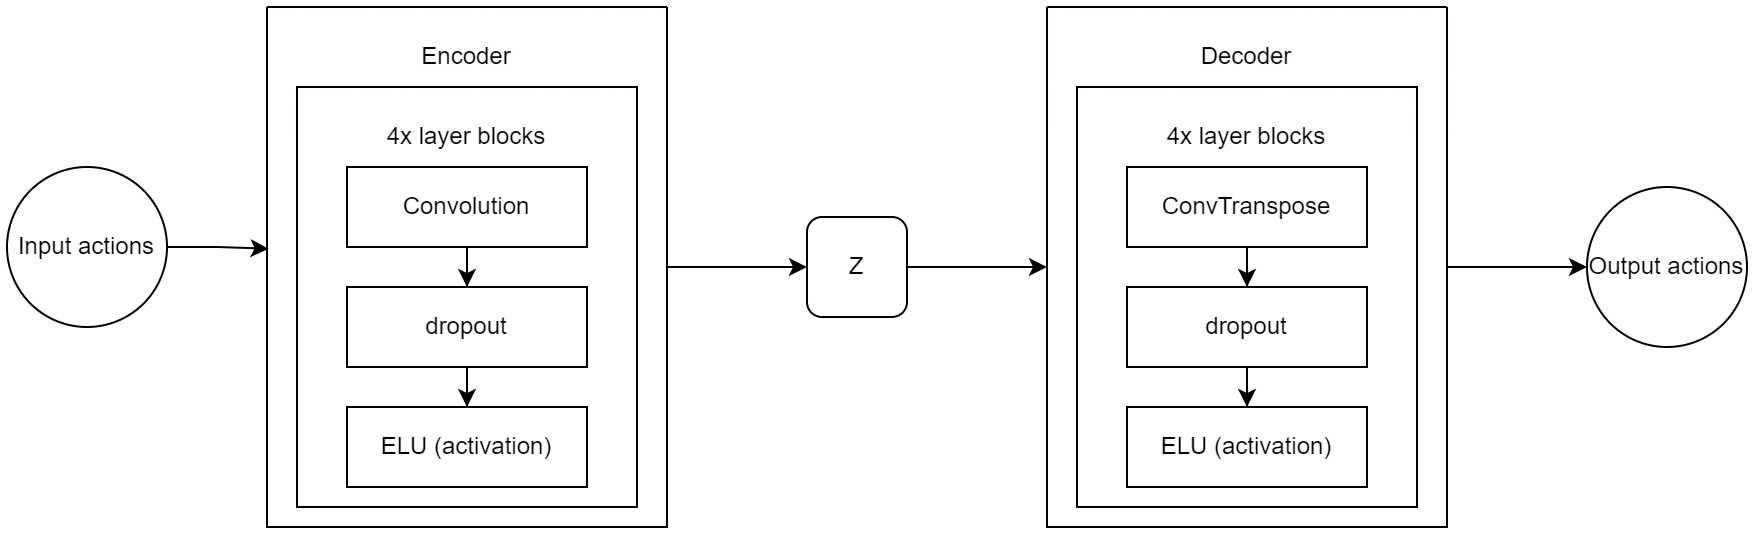

The diagram above was exported from draw.io. Its source (the exported page's mxGraphModel, read from the mxfile embedded in the PNG):
<mxGraphModel dx="1988" dy="658" grid="1" gridSize="10" guides="1" tooltips="1" connect="1" arrows="1" fold="1" page="1" pageScale="1" pageWidth="827" pageHeight="1169" background="#FFFFFF" math="0" shadow="0">
  <root>
    <mxCell id="0" />
    <mxCell id="1" parent="0" />
    <mxCell id="Fd_SIfNrHxIyPI6jCr0H-37" style="edgeStyle=orthogonalEdgeStyle;rounded=0;orthogonalLoop=1;jettySize=auto;html=1;entryX=0;entryY=0.5;entryDx=0;entryDy=0;" edge="1" parent="1" source="PTdWQb2C3ZEaaImKzScg-7" target="PTdWQb2C3ZEaaImKzScg-33">
      <mxGeometry relative="1" as="geometry" />
    </mxCell>
    <mxCell id="PTdWQb2C3ZEaaImKzScg-7" value="" style="swimlane;startSize=0;rounded=1;labelBackgroundColor=none;" parent="1" vertex="1">
      <mxGeometry x="-390" y="200" width="200" height="260" as="geometry">
        <mxRectangle x="-390" y="200" width="50" height="40" as="alternateBounds" />
      </mxGeometry>
    </mxCell>
    <mxCell id="PTdWQb2C3ZEaaImKzScg-9" value="Encoder" style="text;html=1;strokeColor=none;fillColor=none;align=center;verticalAlign=middle;whiteSpace=wrap;rounded=1;labelBackgroundColor=none;" parent="PTdWQb2C3ZEaaImKzScg-7" vertex="1">
      <mxGeometry x="70" y="10" width="60" height="30" as="geometry" />
    </mxCell>
    <mxCell id="Fd_SIfNrHxIyPI6jCr0H-9" value="" style="rounded=0;whiteSpace=wrap;html=1;fillColor=none;" vertex="1" parent="PTdWQb2C3ZEaaImKzScg-7">
      <mxGeometry x="15" y="40" width="170" height="210" as="geometry" />
    </mxCell>
    <mxCell id="Fd_SIfNrHxIyPI6jCr0H-10" value="4x layer blocks" style="text;html=1;strokeColor=none;fillColor=none;align=center;verticalAlign=middle;whiteSpace=wrap;rounded=0;" vertex="1" parent="PTdWQb2C3ZEaaImKzScg-7">
      <mxGeometry x="55" y="50" width="90" height="30" as="geometry" />
    </mxCell>
    <mxCell id="Fd_SIfNrHxIyPI6jCr0H-13" style="edgeStyle=orthogonalEdgeStyle;rounded=0;orthogonalLoop=1;jettySize=auto;html=1;exitX=0.5;exitY=1;exitDx=0;exitDy=0;" edge="1" parent="PTdWQb2C3ZEaaImKzScg-7" source="Fd_SIfNrHxIyPI6jCr0H-11" target="Fd_SIfNrHxIyPI6jCr0H-12">
      <mxGeometry relative="1" as="geometry" />
    </mxCell>
    <mxCell id="Fd_SIfNrHxIyPI6jCr0H-11" value="Convolution" style="rounded=0;whiteSpace=wrap;html=1;fillColor=none;" vertex="1" parent="PTdWQb2C3ZEaaImKzScg-7">
      <mxGeometry x="40" y="80" width="120" height="40" as="geometry" />
    </mxCell>
    <mxCell id="Fd_SIfNrHxIyPI6jCr0H-17" style="edgeStyle=orthogonalEdgeStyle;rounded=0;orthogonalLoop=1;jettySize=auto;html=1;entryX=0.5;entryY=0;entryDx=0;entryDy=0;" edge="1" parent="PTdWQb2C3ZEaaImKzScg-7" source="Fd_SIfNrHxIyPI6jCr0H-12" target="Fd_SIfNrHxIyPI6jCr0H-16">
      <mxGeometry relative="1" as="geometry" />
    </mxCell>
    <mxCell id="Fd_SIfNrHxIyPI6jCr0H-12" value="dropout" style="rounded=0;whiteSpace=wrap;html=1;fillColor=none;" vertex="1" parent="PTdWQb2C3ZEaaImKzScg-7">
      <mxGeometry x="40" y="140" width="120" height="40" as="geometry" />
    </mxCell>
    <mxCell id="Fd_SIfNrHxIyPI6jCr0H-16" value="ELU (activation)" style="rounded=0;whiteSpace=wrap;html=1;fillColor=none;" vertex="1" parent="PTdWQb2C3ZEaaImKzScg-7">
      <mxGeometry x="40" y="200" width="120" height="40" as="geometry" />
    </mxCell>
    <mxCell id="Fd_SIfNrHxIyPI6jCr0H-38" style="edgeStyle=orthogonalEdgeStyle;rounded=0;orthogonalLoop=1;jettySize=auto;html=1;entryX=0;entryY=0.5;entryDx=0;entryDy=0;" edge="1" parent="1" source="PTdWQb2C3ZEaaImKzScg-33" target="Fd_SIfNrHxIyPI6jCr0H-27">
      <mxGeometry relative="1" as="geometry" />
    </mxCell>
    <mxCell id="PTdWQb2C3ZEaaImKzScg-33" value="Z" style="whiteSpace=wrap;html=1;aspect=fixed;rounded=1;labelBackgroundColor=none;fillColor=none;" parent="1" vertex="1">
      <mxGeometry x="-120" y="305" width="50" height="50" as="geometry" />
    </mxCell>
    <mxCell id="Fd_SIfNrHxIyPI6jCr0H-15" style="edgeStyle=orthogonalEdgeStyle;rounded=0;orthogonalLoop=1;jettySize=auto;html=1;entryX=0.004;entryY=0.465;entryDx=0;entryDy=0;entryPerimeter=0;" edge="1" parent="1" source="Fd_SIfNrHxIyPI6jCr0H-14" target="PTdWQb2C3ZEaaImKzScg-7">
      <mxGeometry relative="1" as="geometry" />
    </mxCell>
    <mxCell id="Fd_SIfNrHxIyPI6jCr0H-14" value="Input actions" style="ellipse;whiteSpace=wrap;html=1;aspect=fixed;fillColor=none;" vertex="1" parent="1">
      <mxGeometry x="-520" y="280" width="80" height="80" as="geometry" />
    </mxCell>
    <mxCell id="Fd_SIfNrHxIyPI6jCr0H-40" style="edgeStyle=orthogonalEdgeStyle;rounded=0;orthogonalLoop=1;jettySize=auto;html=1;entryX=0;entryY=0.5;entryDx=0;entryDy=0;" edge="1" parent="1" source="Fd_SIfNrHxIyPI6jCr0H-27" target="Fd_SIfNrHxIyPI6jCr0H-39">
      <mxGeometry relative="1" as="geometry" />
    </mxCell>
    <mxCell id="Fd_SIfNrHxIyPI6jCr0H-27" value="" style="swimlane;startSize=0;rounded=1;labelBackgroundColor=none;" vertex="1" parent="1">
      <mxGeometry y="200" width="200" height="260" as="geometry">
        <mxRectangle x="-390" y="200" width="50" height="40" as="alternateBounds" />
      </mxGeometry>
    </mxCell>
    <mxCell id="Fd_SIfNrHxIyPI6jCr0H-28" value="Decoder" style="text;html=1;strokeColor=none;fillColor=none;align=center;verticalAlign=middle;whiteSpace=wrap;rounded=1;labelBackgroundColor=none;" vertex="1" parent="Fd_SIfNrHxIyPI6jCr0H-27">
      <mxGeometry x="70" y="10" width="60" height="30" as="geometry" />
    </mxCell>
    <mxCell id="Fd_SIfNrHxIyPI6jCr0H-29" value="" style="rounded=0;whiteSpace=wrap;html=1;fillColor=none;" vertex="1" parent="Fd_SIfNrHxIyPI6jCr0H-27">
      <mxGeometry x="15" y="40" width="170" height="210" as="geometry" />
    </mxCell>
    <mxCell id="Fd_SIfNrHxIyPI6jCr0H-30" value="4x layer blocks" style="text;html=1;strokeColor=none;fillColor=none;align=center;verticalAlign=middle;whiteSpace=wrap;rounded=0;" vertex="1" parent="Fd_SIfNrHxIyPI6jCr0H-27">
      <mxGeometry x="55" y="50" width="90" height="30" as="geometry" />
    </mxCell>
    <mxCell id="Fd_SIfNrHxIyPI6jCr0H-31" style="edgeStyle=orthogonalEdgeStyle;rounded=0;orthogonalLoop=1;jettySize=auto;html=1;exitX=0.5;exitY=1;exitDx=0;exitDy=0;" edge="1" parent="Fd_SIfNrHxIyPI6jCr0H-27" source="Fd_SIfNrHxIyPI6jCr0H-32" target="Fd_SIfNrHxIyPI6jCr0H-34">
      <mxGeometry relative="1" as="geometry" />
    </mxCell>
    <mxCell id="Fd_SIfNrHxIyPI6jCr0H-32" value="ConvTranspose" style="rounded=0;whiteSpace=wrap;html=1;fillColor=none;" vertex="1" parent="Fd_SIfNrHxIyPI6jCr0H-27">
      <mxGeometry x="40" y="80" width="120" height="40" as="geometry" />
    </mxCell>
    <mxCell id="Fd_SIfNrHxIyPI6jCr0H-33" style="edgeStyle=orthogonalEdgeStyle;rounded=0;orthogonalLoop=1;jettySize=auto;html=1;entryX=0.5;entryY=0;entryDx=0;entryDy=0;" edge="1" parent="Fd_SIfNrHxIyPI6jCr0H-27" source="Fd_SIfNrHxIyPI6jCr0H-34" target="Fd_SIfNrHxIyPI6jCr0H-35">
      <mxGeometry relative="1" as="geometry" />
    </mxCell>
    <mxCell id="Fd_SIfNrHxIyPI6jCr0H-34" value="dropout" style="rounded=0;whiteSpace=wrap;html=1;fillColor=none;" vertex="1" parent="Fd_SIfNrHxIyPI6jCr0H-27">
      <mxGeometry x="40" y="140" width="120" height="40" as="geometry" />
    </mxCell>
    <mxCell id="Fd_SIfNrHxIyPI6jCr0H-35" value="ELU (activation)" style="rounded=0;whiteSpace=wrap;html=1;fillColor=none;" vertex="1" parent="Fd_SIfNrHxIyPI6jCr0H-27">
      <mxGeometry x="40" y="200" width="120" height="40" as="geometry" />
    </mxCell>
    <mxCell id="Fd_SIfNrHxIyPI6jCr0H-39" value="Output&amp;nbsp;actions" style="ellipse;whiteSpace=wrap;html=1;aspect=fixed;fillColor=none;" vertex="1" parent="1">
      <mxGeometry x="270" y="290" width="80" height="80" as="geometry" />
    </mxCell>
  </root>
</mxGraphModel>